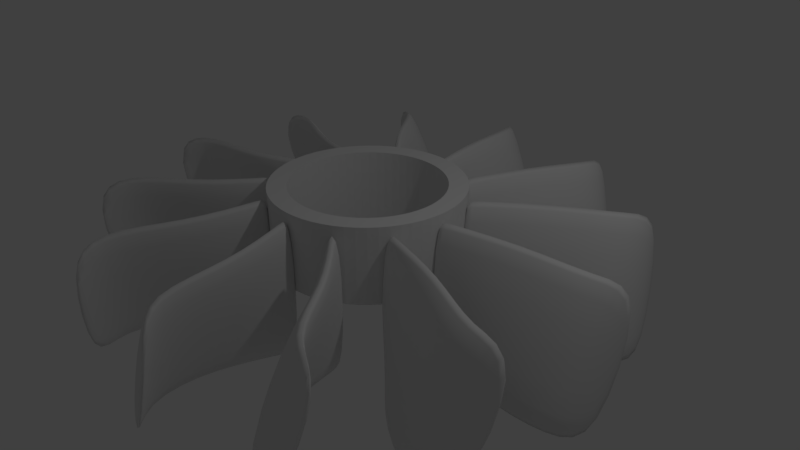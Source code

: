 # Source: turbine-01.blend  (saved by Blender 2.79.0; exported with 4.5.12 LTS)
import bpy
from mathutils import Matrix  # noqa: F401  (used for matrix-valued properties, if any)

bpy.ops.wm.read_factory_settings(use_empty=True)
scene = bpy.context.scene
scene.name = 'Scene'

# ---- collections
col_collection_1 = bpy.data.collections.new('Collection 1'); scene.collection.children.link(col_collection_1)

# ---- world
world_world = bpy.data.worlds.new('World'); scene.world = world_world
world_world.color = (0.05088, 0.05088, 0.05088)
world_world.use_sun_shadow = False
world_world.sun_shadow_jitter_overblur = 0.0
world_world.cycles.sampling_method = 'MANUAL'

# ---- cameras
cam_camera = bpy.data.cameras.new('Camera')
cam_camera.clip_end = 100.0
cam_camera.lens = 35.0
cam_camera.sensor_width = 32.0
cam_camera.sensor_height = 18.0
cam_camera.ortho_scale = 7.314
cam_camera.dof.focus_distance = 0.0

# ---- lights
light_lamp = bpy.data.lights.new('Lamp', 'POINT')
light_lamp.transmission_factor = 0.0
light_lamp.cutoff_distance = 30.0
light_lamp.energy = 100.0
light_lamp.shadow_buffer_clip_start = 1.001
light_lamp.shadow_soft_size = 0.1
light_lamp.shadow_maximum_resolution = 0.006
light_lamp.use_absolute_resolution = True

# ---- meshes
me_cube_001 = bpy.data.meshes.new('Cube.001')
me_cube_001.from_pydata([(-0.1185, 1.239, -1.0), (-0.1185, 1.239, 1.0), (-0.2677, 3.522, -1.156), (-0.9244, 3.523, 0.7332), (0.1185, 1.239, -1.0), (0.1185, 1.239, 1.0), (-0.045, 3.546, -1.079), (-0.7016, 3.547, 0.8106), (0.2306, 3.213, -0.9802), (0.2306, 2.239, -0.9802), (-0.1185, 1.267, -1.0), (-0.1185, 1.267, 1.0), (-0.4534, 2.239, 0.8992), (-0.4534, 3.213, 0.8992), (0.1185, 1.267, -1.0), (0.4534, 2.239, -0.8992), (0.4534, 3.213, -0.8992), (-0.2306, 3.213, 0.9802), (-0.2306, 2.239, 0.9802), (0.1185, 1.267, 1.0)], [], [(8, 13, 3, 2), (2, 3, 7, 6), (14, 19, 5, 4), (4, 5, 1, 0), (10, 14, 4, 0), (19, 11, 1, 5), (7, 3, 13, 17), (17, 13, 12, 18), (18, 12, 11, 19), (2, 6, 16, 8), (8, 16, 15, 9), (9, 15, 14, 10), (6, 7, 17, 16), (16, 17, 18, 15), (15, 18, 19, 14), (0, 1, 11, 10), (10, 11, 12, 9), (9, 12, 13, 8)])
me_cube_001.polygons.foreach_set('use_smooth', [True] * 18)
me_cube_001.use_remesh_preserve_volume = False
me_cube_001.use_remesh_preserve_attributes = False
me_cube_001.use_mirror_vertex_groups = False
me_cube_001.update()
me_circle_002 = bpy.data.meshes.new('Circle.002')
me_circle_002.from_pydata([(0.0, 1.25, 0.0), (-0.1307, 1.243, 0.0), (-0.2599, 1.223, 0.0), (-0.3863, 1.189, 0.0), (-0.5084, 1.142, 0.0), (-0.625, 1.083, 0.0), (-0.7347, 1.011, 0.0), (-0.8364, 0.9289, 0.0), (-0.9289, 0.8364, 0.0), (-1.011, 0.7347, 0.0), (-1.083, 0.625, 0.0), (-1.142, 0.5084, 0.0), (-1.189, 0.3863, 0.0), (-1.223, 0.2599, 0.0), (-1.243, 0.1307, 0.0), (-1.25, -4.371e-08, 0.0), (-1.243, -0.1307, 0.0), (-1.223, -0.2599, 0.0), (-1.189, -0.3863, 0.0), (-1.142, -0.5084, 0.0), (-1.083, -0.625, 0.0), (-1.011, -0.7347, 0.0), (-0.9289, -0.8364, 0.0), (-0.8364, -0.9289, 0.0), (-0.7347, -1.011, 0.0), (-0.625, -1.083, 0.0), (-0.5084, -1.142, 0.0), (-0.3863, -1.189, 0.0), (-0.2599, -1.223, 0.0), (-0.1307, -1.243, 0.0), (-1.105e-06, -1.25, 0.0), (0.1307, -1.243, 0.0), (0.2599, -1.223, 0.0), (0.3863, -1.189, 0.0), (0.5084, -1.142, 0.0), (0.625, -1.083, 0.0), (0.7347, -1.011, 0.0), (0.8364, -0.9289, 0.0), (0.9289, -0.8364, 0.0), (1.011, -0.7347, 0.0), (1.083, -0.625, 0.0), (1.142, -0.5084, 0.0), (1.189, -0.3863, 0.0), (1.223, -0.2599, 0.0), (1.243, -0.1307, 0.0), (1.25, -2.849e-06, 0.0), (1.243, 0.1306, 0.0), (1.223, 0.2599, 0.0), (1.189, 0.3863, 0.0), (1.142, 0.5084, 0.0), (1.083, 0.625, 0.0), (1.011, 0.7347, 0.0), (0.9289, 0.8364, 0.0), (0.8364, 0.9289, 0.0), (0.7347, 1.011, 0.0), (0.625, 1.083, 0.0), (0.5084, 1.142, 0.0), (0.3863, 1.189, 0.0), (0.2599, 1.223, 0.0), (0.1307, 1.243, 0.0), (0.0, 1.25, 0.0), (-0.1307, 1.243, 0.0), (-0.2599, 1.223, 0.0), (-0.3863, 1.189, 0.0), (-0.5085, 1.142, 0.0), (-0.6251, 1.083, 0.0), (-0.7348, 1.011, 0.0), (-0.8366, 0.9291, 0.0), (-0.9291, 0.8366, 0.0), (-1.011, 0.7348, 0.0), (-1.083, 0.6251, 0.0), (-1.142, 0.5085, 0.0), (-1.189, 0.3863, 0.0), (-1.223, 0.2599, 0.0), (-1.243, 0.1307, 0.0), (-1.25, -4.371e-08, 0.0), (-1.243, -0.1307, 0.0), (-1.223, -0.2599, 0.0), (-1.189, -0.3863, 0.0), (-1.142, -0.5085, 0.0), (-1.083, -0.6251, 0.0), (-1.011, -0.7348, 0.0), (-0.9291, -0.8366, 0.0), (-0.8366, -0.9291, 0.0), (-0.7348, -1.011, 0.0), (-0.6251, -1.083, 0.0), (-0.5085, -1.142, 0.0), (-0.3863, -1.189, 0.0), (-0.2599, -1.223, 0.0), (-0.1307, -1.243, 0.0), (-1.105e-06, -1.25, 0.0), (0.1307, -1.243, 0.0), (0.2599, -1.223, 0.0), (0.3863, -1.189, 0.0), (0.5085, -1.142, 0.0), (0.6251, -1.083, 0.0), (0.7348, -1.011, 0.0), (0.8365, -0.9291, 0.0), (0.9291, -0.8366, 0.0), (1.011, -0.7349, 0.0), (1.083, -0.6251, 0.0), (1.142, -0.5085, 0.0), (1.189, -0.3863, 0.0), (1.223, -0.2599, 0.0), (1.243, -0.1307, 0.0), (1.25, -2.849e-06, 0.0), (1.243, 0.1307, 0.0), (1.223, 0.2599, 0.0), (1.189, 0.3863, 0.0), (1.142, 0.5085, 0.0), (1.083, 0.6251, 0.0), (1.011, 0.7348, 0.0), (0.9291, 0.8365, 0.0), (0.8366, 0.9291, 0.0), (0.7349, 1.011, 0.0), (0.6251, 1.083, 0.0), (0.5085, 1.142, 0.0), (0.3863, 1.189, 0.0), (0.2599, 1.223, 0.0), (0.1307, 1.243, 0.0), (0.0, 1.25, 1.0), (-0.1307, 1.243, 1.0), (-0.26, 1.223, 1.0), (-0.3864, 1.189, 1.0), (-0.5086, 1.142, 1.0), (-0.6252, 1.083, 1.0), (-0.7349, 1.012, 1.0), (-0.8366, 0.9292, 1.0), (-0.9292, 0.8366, 1.0), (-1.012, 0.7349, 1.0), (-1.083, 0.6252, 1.0), (-1.142, 0.5086, 1.0), (-1.189, 0.3864, 1.0), (-1.223, 0.26, 1.0), (-1.243, 0.1307, 1.0), (-1.25, -4.371e-08, 1.0), (-1.243, -0.1307, 1.0), (-1.223, -0.26, 1.0), (-1.189, -0.3864, 1.0), (-1.142, -0.5086, 1.0), (-1.083, -0.6252, 1.0), (-1.012, -0.7349, 1.0), (-0.9292, -0.8366, 1.0), (-0.8366, -0.9292, 1.0), (-0.7349, -1.012, 1.0), (-0.6252, -1.083, 1.0), (-0.5086, -1.142, 1.0), (-0.3864, -1.189, 1.0), (-0.26, -1.223, 1.0), (-0.1307, -1.243, 1.0), (-1.105e-06, -1.25, 1.0), (0.1307, -1.243, 1.0), (0.26, -1.223, 1.0), (0.3864, -1.189, 1.0), (0.5086, -1.142, 1.0), (0.6252, -1.083, 1.0), (0.7349, -1.012, 1.0), (0.8366, -0.9292, 1.0), (0.9292, -0.8366, 1.0), (1.012, -0.7349, 1.0), (1.083, -0.6252, 1.0), (1.142, -0.5086, 1.0), (1.189, -0.3864, 1.0), (1.223, -0.26, 1.0), (1.243, -0.1307, 1.0), (1.25, -2.849e-06, 1.0), (1.243, 0.1307, 1.0), (1.223, 0.26, 1.0), (1.189, 0.3864, 1.0), (1.142, 0.5086, 1.0), (1.083, 0.6252, 1.0), (1.012, 0.7349, 1.0), (0.9292, 0.8366, 1.0), (0.8366, 0.9292, 1.0), (0.7349, 1.012, 1.0), (0.6252, 1.083, 1.0), (0.5086, 1.142, 1.0), (0.3864, 1.189, 1.0), (0.26, 1.223, 1.0), (0.1307, 1.243, 1.0), (0.0, 1.0, 0.0), (-0.1045, 0.9945, 0.0), (-0.2079, 0.9781, 0.0), (-0.309, 0.9511, 0.0), (-0.4067, 0.9135, 0.0), (-0.5, 0.866, 0.0), (-0.5878, 0.809, 0.0), (-0.6691, 0.7431, 0.0), (-0.7431, 0.6691, 0.0), (-0.809, 0.5878, 0.0), (-0.866, 0.5, 0.0), (-0.9135, 0.4067, 0.0), (-0.9511, 0.309, 0.0), (-0.9781, 0.2079, 0.0), (-0.9945, 0.1045, 0.0), (-1.0, -4.371e-08, 0.0), (-0.9945, -0.1045, 0.0), (-0.9781, -0.2079, 0.0), (-0.9511, -0.309, 0.0), (-0.9135, -0.4067, 0.0), (-0.866, -0.5, 0.0), (-0.809, -0.5878, 0.0), (-0.7431, -0.6691, 0.0), (-0.6691, -0.7431, 0.0), (-0.5878, -0.809, 0.0), (-0.5, -0.866, 0.0), (-0.4067, -0.9135, 0.0), (-0.309, -0.9511, 0.0), (-0.2079, -0.9781, 0.0), (-0.1045, -0.9945, 0.0), (-1.105e-06, -1.0, 0.0), (0.1045, -0.9945, 0.0), (0.2079, -0.9781, 0.0), (0.309, -0.9511, 0.0), (0.4067, -0.9135, 0.0), (0.5, -0.866, 0.0), (0.5878, -0.809, 0.0), (0.6691, -0.7431, 0.0), (0.7431, -0.6691, 0.0), (0.809, -0.5878, 0.0), (0.866, -0.5, 0.0), (0.9135, -0.4067, 0.0), (0.9511, -0.309, 0.0), (0.9781, -0.2079, 0.0), (0.9945, -0.1045, 0.0), (1.0, -2.849e-06, 0.0), (0.9945, 0.1045, 0.0), (0.9781, 0.2079, 0.0), (0.9511, 0.309, 0.0), (0.9135, 0.4067, 0.0), (0.866, 0.5, 0.0), (0.809, 0.5878, 0.0), (0.7431, 0.6691, 0.0), (0.6691, 0.7431, 0.0), (0.5878, 0.809, 0.0), (0.5, 0.866, 0.0), (0.4067, 0.9135, 0.0), (0.309, 0.9511, 0.0), (0.2079, 0.9781, 0.0), (0.1045, 0.9945, 0.0), (0.0, 1.0, 0.0), (-0.1045, 0.9945, 0.0), (-0.2079, 0.9781, 0.0), (-0.309, 0.9511, 0.0), (-0.4067, 0.9135, 0.0), (-0.5, 0.866, 0.0), (-0.5878, 0.809, 0.0), (-0.6691, 0.7431, 0.0), (-0.7431, 0.6691, 0.0), (-0.809, 0.5878, 0.0), (-0.866, 0.5, 0.0), (-0.9135, 0.4067, 0.0), (-0.9511, 0.309, 0.0), (-0.9781, 0.2079, 0.0), (-0.9945, 0.1045, 0.0), (-1.0, -4.371e-08, 0.0), (-0.9945, -0.1045, 0.0), (-0.9781, -0.2079, 0.0), (-0.9511, -0.309, 0.0), (-0.9135, -0.4067, 0.0), (-0.866, -0.5, 0.0), (-0.809, -0.5878, 0.0), (-0.7431, -0.6691, 0.0), (-0.6691, -0.7431, 0.0), (-0.5878, -0.809, 0.0), (-0.5, -0.866, 0.0), (-0.4067, -0.9135, 0.0), (-0.309, -0.9511, 0.0), (-0.2079, -0.9781, 0.0), (-0.1045, -0.9945, 0.0), (-1.105e-06, -1.0, 0.0), (0.1045, -0.9945, 0.0), (0.2079, -0.9781, 0.0), (0.309, -0.9511, 0.0), (0.4067, -0.9135, 0.0), (0.5, -0.866, 0.0), (0.5878, -0.809, 0.0), (0.6691, -0.7431, 0.0), (0.7431, -0.6691, 0.0), (0.809, -0.5878, 0.0), (0.866, -0.5, 0.0), (0.9135, -0.4067, 0.0), (0.9511, -0.309, 0.0), (0.9781, -0.2079, 0.0), (0.9945, -0.1045, 0.0), (1.0, -2.849e-06, 0.0), (0.9945, 0.1045, 0.0), (0.9781, 0.2079, 0.0), (0.9511, 0.309, 0.0), (0.9135, 0.4067, 0.0), (0.866, 0.5, 0.0), (0.809, 0.5878, 0.0), (0.7431, 0.6691, 0.0), (0.6691, 0.7431, 0.0), (0.5878, 0.809, 0.0), (0.5, 0.866, 0.0), (0.4067, 0.9135, 0.0), (0.309, 0.9511, 0.0), (0.2079, 0.9781, 0.0), (0.1045, 0.9945, 0.0), (0.0, 1.0, 1.0), (-0.1045, 0.9945, 1.0), (-0.2079, 0.9781, 1.0), (-0.309, 0.9511, 1.0), (-0.4067, 0.9135, 1.0), (-0.5, 0.866, 1.0), (-0.5878, 0.809, 1.0), (-0.6691, 0.7431, 1.0), (-0.7431, 0.6691, 1.0), (-0.809, 0.5878, 1.0), (-0.866, 0.5, 1.0), (-0.9135, 0.4067, 1.0), (-0.9511, 0.309, 1.0), (-0.9781, 0.2079, 1.0), (-0.9945, 0.1045, 1.0), (-1.0, -4.371e-08, 1.0), (-0.9945, -0.1045, 1.0), (-0.9781, -0.2079, 1.0), (-0.9511, -0.309, 1.0), (-0.9135, -0.4067, 1.0), (-0.866, -0.5, 1.0), (-0.809, -0.5878, 1.0), (-0.7431, -0.6691, 1.0), (-0.6691, -0.7431, 1.0), (-0.5878, -0.809, 1.0), (-0.5, -0.866, 1.0), (-0.4067, -0.9135, 1.0), (-0.309, -0.9511, 1.0), (-0.2079, -0.9781, 1.0), (-0.1045, -0.9945, 1.0), (-1.105e-06, -1.0, 1.0), (0.1045, -0.9945, 1.0), (0.2079, -0.9781, 1.0), (0.309, -0.9511, 1.0), (0.4067, -0.9135, 1.0), (0.5, -0.866, 1.0), (0.5878, -0.809, 1.0), (0.6691, -0.7431, 1.0), (0.7431, -0.6691, 1.0), (0.809, -0.5878, 1.0), (0.866, -0.5, 1.0), (0.9135, -0.4067, 1.0), (0.9511, -0.309, 1.0), (0.9781, -0.2079, 1.0), (0.9945, -0.1045, 1.0), (1.0, -2.849e-06, 1.0), (0.9945, 0.1045, 1.0), (0.9781, 0.2079, 1.0), (0.9511, 0.309, 1.0), (0.9135, 0.4067, 1.0), (0.866, 0.5, 1.0), (0.809, 0.5878, 1.0), (0.7431, 0.6691, 1.0), (0.6691, 0.7431, 1.0), (0.5878, 0.809, 1.0), (0.5, 0.866, 1.0), (0.4067, 0.9135, 1.0), (0.309, 0.9511, 1.0), (0.2079, 0.9781, 1.0), (0.1045, 0.9945, 1.0)], [], [(38, 39, 99, 98), (12, 13, 73, 72), (39, 40, 100, 99), (13, 14, 74, 73), (40, 41, 101, 100), (14, 15, 75, 74), (41, 42, 102, 101), (15, 16, 76, 75), (42, 43, 103, 102), (16, 17, 77, 76), (43, 44, 104, 103), (17, 18, 78, 77), (44, 45, 105, 104), (18, 19, 79, 78), (45, 46, 106, 105), (19, 20, 80, 79), (46, 47, 107, 106), (20, 21, 81, 80), (47, 48, 108, 107), (21, 22, 82, 81), (48, 49, 109, 108), (22, 23, 83, 82), (49, 50, 110, 109), (23, 24, 84, 83), (50, 51, 111, 110), (24, 25, 85, 84), (51, 52, 112, 111), (25, 26, 86, 85), (52, 53, 113, 112), (26, 27, 87, 86), (0, 1, 61, 60), (53, 54, 114, 113), (27, 28, 88, 87), (1, 2, 62, 61), (54, 55, 115, 114), (28, 29, 89, 88), (2, 3, 63, 62), (55, 56, 116, 115), (29, 30, 90, 89), (3, 4, 64, 63), (56, 57, 117, 116), (30, 31, 91, 90), (4, 5, 65, 64), (57, 58, 118, 117), (31, 32, 92, 91), (5, 6, 66, 65), (58, 59, 119, 118), (32, 33, 93, 92), (6, 7, 67, 66), (59, 0, 60, 119), (33, 34, 94, 93), (7, 8, 68, 67), (34, 35, 95, 94), (8, 9, 69, 68), (35, 36, 96, 95), (9, 10, 70, 69), (36, 37, 97, 96), (10, 11, 71, 70), (37, 38, 98, 97), (11, 12, 72, 71), (116, 117, 177, 176), (90, 91, 151, 150), (64, 65, 125, 124), (117, 118, 178, 177), (91, 92, 152, 151), (65, 66, 126, 125), (118, 119, 179, 178), (92, 93, 153, 152), (66, 67, 127, 126), (119, 60, 120, 179), (93, 94, 154, 153), (67, 68, 128, 127), (94, 95, 155, 154), (68, 69, 129, 128), (95, 96, 156, 155), (69, 70, 130, 129), (96, 97, 157, 156), (70, 71, 131, 130), (97, 98, 158, 157), (71, 72, 132, 131), (98, 99, 159, 158), (72, 73, 133, 132), (99, 100, 160, 159), (73, 74, 134, 133), (100, 101, 161, 160), (74, 75, 135, 134), (101, 102, 162, 161), (75, 76, 136, 135), (102, 103, 163, 162), (76, 77, 137, 136), (103, 104, 164, 163), (77, 78, 138, 137), (104, 105, 165, 164), (78, 79, 139, 138), (105, 106, 166, 165), (79, 80, 140, 139), (106, 107, 167, 166), (80, 81, 141, 140), (107, 108, 168, 167), (81, 82, 142, 141), (108, 109, 169, 168), (82, 83, 143, 142), (109, 110, 170, 169), (83, 84, 144, 143), (110, 111, 171, 170), (84, 85, 145, 144), (111, 112, 172, 171), (85, 86, 146, 145), (112, 113, 173, 172), (86, 87, 147, 146), (60, 61, 121, 120), (113, 114, 174, 173), (87, 88, 148, 147), (61, 62, 122, 121), (114, 115, 175, 174), (88, 89, 149, 148), (62, 63, 123, 122), (115, 116, 176, 175), (89, 90, 150, 149), (63, 64, 124, 123), (218, 278, 279, 219), (192, 252, 253, 193), (219, 279, 280, 220), (193, 253, 254, 194), (220, 280, 281, 221), (194, 254, 255, 195), (221, 281, 282, 222), (195, 255, 256, 196), (222, 282, 283, 223), (196, 256, 257, 197), (223, 283, 284, 224), (197, 257, 258, 198), (224, 284, 285, 225), (198, 258, 259, 199), (225, 285, 286, 226), (199, 259, 260, 200), (226, 286, 287, 227), (200, 260, 261, 201), (227, 287, 288, 228), (201, 261, 262, 202), (228, 288, 289, 229), (202, 262, 263, 203), (229, 289, 290, 230), (203, 263, 264, 204), (230, 290, 291, 231), (204, 264, 265, 205), (231, 291, 292, 232), (205, 265, 266, 206), (232, 292, 293, 233), (206, 266, 267, 207), (180, 240, 241, 181), (233, 293, 294, 234), (207, 267, 268, 208), (181, 241, 242, 182), (234, 294, 295, 235), (208, 268, 269, 209), (182, 242, 243, 183), (235, 295, 296, 236), (209, 269, 270, 210), (183, 243, 244, 184), (236, 296, 297, 237), (210, 270, 271, 211), (184, 244, 245, 185), (237, 297, 298, 238), (211, 271, 272, 212), (185, 245, 246, 186), (238, 298, 299, 239), (212, 272, 273, 213), (186, 246, 247, 187), (239, 299, 240, 180), (213, 273, 274, 214), (187, 247, 248, 188), (214, 274, 275, 215), (188, 248, 249, 189), (215, 275, 276, 216), (189, 249, 250, 190), (216, 276, 277, 217), (190, 250, 251, 191), (217, 277, 278, 218), (191, 251, 252, 192), (296, 356, 357, 297), (270, 330, 331, 271), (244, 304, 305, 245), (297, 357, 358, 298), (271, 331, 332, 272), (245, 305, 306, 246), (298, 358, 359, 299), (272, 332, 333, 273), (246, 306, 307, 247), (299, 359, 300, 240), (273, 333, 334, 274), (247, 307, 308, 248), (274, 334, 335, 275), (248, 308, 309, 249), (275, 335, 336, 276), (249, 309, 310, 250), (276, 336, 337, 277), (250, 310, 311, 251), (277, 337, 338, 278), (251, 311, 312, 252), (278, 338, 339, 279), (252, 312, 313, 253), (279, 339, 340, 280), (253, 313, 314, 254), (280, 340, 341, 281), (254, 314, 315, 255), (281, 341, 342, 282), (255, 315, 316, 256), (282, 342, 343, 283), (256, 316, 317, 257), (283, 343, 344, 284), (257, 317, 318, 258), (284, 344, 345, 285), (258, 318, 319, 259), (285, 345, 346, 286), (259, 319, 320, 260), (286, 346, 347, 287), (260, 320, 321, 261), (287, 347, 348, 288), (261, 321, 322, 262), (288, 348, 349, 289), (262, 322, 323, 263), (289, 349, 350, 290), (263, 323, 324, 264), (290, 350, 351, 291), (264, 324, 325, 265), (291, 351, 352, 292), (265, 325, 326, 266), (292, 352, 353, 293), (266, 326, 327, 267), (240, 300, 301, 241), (293, 353, 354, 294), (267, 327, 328, 268), (241, 301, 302, 242), (294, 354, 355, 295), (268, 328, 329, 269), (242, 302, 303, 243), (295, 355, 356, 296), (269, 329, 330, 270), (243, 303, 304, 244), (1, 0, 180, 181), (2, 1, 181, 182), (3, 2, 182, 183), (4, 3, 183, 184), (5, 4, 184, 185), (6, 5, 185, 186), (7, 6, 186, 187), (8, 7, 187, 188), (9, 8, 188, 189), (10, 9, 189, 190), (11, 10, 190, 191), (12, 11, 191, 192), (13, 12, 192, 193), (14, 13, 193, 194), (15, 14, 194, 195), (16, 15, 195, 196), (17, 16, 196, 197), (18, 17, 197, 198), (19, 18, 198, 199), (20, 19, 199, 200), (21, 20, 200, 201), (22, 21, 201, 202), (23, 22, 202, 203), (24, 23, 203, 204), (25, 24, 204, 205), (26, 25, 205, 206), (27, 26, 206, 207), (28, 27, 207, 208), (29, 28, 208, 209), (30, 29, 209, 210), (31, 30, 210, 211), (32, 31, 211, 212), (33, 32, 212, 213), (34, 33, 213, 214), (35, 34, 214, 215), (36, 35, 215, 216), (37, 36, 216, 217), (38, 37, 217, 218), (39, 38, 218, 219), (40, 39, 219, 220), (41, 40, 220, 221), (42, 41, 221, 222), (43, 42, 222, 223), (44, 43, 223, 224), (45, 44, 224, 225), (46, 45, 225, 226), (47, 46, 226, 227), (48, 47, 227, 228), (49, 48, 228, 229), (50, 49, 229, 230), (51, 50, 230, 231), (52, 51, 231, 232), (53, 52, 232, 233), (54, 53, 233, 234), (55, 54, 234, 235), (56, 55, 235, 236), (57, 56, 236, 237), (58, 57, 237, 238), (59, 58, 238, 239), (0, 59, 239, 180), (120, 121, 301, 300), (121, 122, 302, 301), (122, 123, 303, 302), (123, 124, 304, 303), (124, 125, 305, 304), (125, 126, 306, 305), (126, 127, 307, 306), (127, 128, 308, 307), (128, 129, 309, 308), (129, 130, 310, 309), (130, 131, 311, 310), (131, 132, 312, 311), (132, 133, 313, 312), (133, 134, 314, 313), (134, 135, 315, 314), (135, 136, 316, 315), (136, 137, 317, 316), (137, 138, 318, 317), (138, 139, 319, 318), (139, 140, 320, 319), (140, 141, 321, 320), (141, 142, 322, 321), (142, 143, 323, 322), (143, 144, 324, 323), (144, 145, 325, 324), (145, 146, 326, 325), (146, 147, 327, 326), (147, 148, 328, 327), (148, 149, 329, 328), (149, 150, 330, 329), (150, 151, 331, 330), (151, 152, 332, 331), (152, 153, 333, 332), (153, 154, 334, 333), (154, 155, 335, 334), (155, 156, 336, 335), (156, 157, 337, 336), (157, 158, 338, 337), (158, 159, 339, 338), (159, 160, 340, 339), (160, 161, 341, 340), (161, 162, 342, 341), (162, 163, 343, 342), (163, 164, 344, 343), (164, 165, 345, 344), (165, 166, 346, 345), (166, 167, 347, 346), (167, 168, 348, 347), (168, 169, 349, 348), (169, 170, 350, 349), (170, 171, 351, 350), (171, 172, 352, 351), (172, 173, 353, 352), (173, 174, 354, 353), (174, 175, 355, 354), (175, 176, 356, 355), (176, 177, 357, 356), (177, 178, 358, 357), (178, 179, 359, 358), (179, 120, 300, 359)])
me_circle_002.use_remesh_preserve_volume = False
me_circle_002.use_remesh_preserve_attributes = False
me_circle_002.use_mirror_vertex_groups = False
me_circle_002.update()

# ---- curves / text
cu_beziercircle = bpy.data.curves.new('BezierCircle', 'CURVE')
cu_beziercircle.dimensions = '3D'
_sp = cu_beziercircle.splines.new('BEZIER'); _sp.bezier_points.add(3)
_sp.bezier_points.foreach_set('co', [-1.0, 0.0, 0.0, 0.0, 1.0, 0.0, 1.0, 0.0, 0.0, 0.0, -1.0, 0.0])
_sp.bezier_points.foreach_set('handle_left', [-1.0, -0.5521, 0.0, -0.5521, 1.0, 0.0, 1.0, 0.5521, 0.0, 0.5521, -1.0, 0.0])
_sp.bezier_points.foreach_set('handle_right', [-1.0, 0.5521, 0.0, 0.5521, 1.0, 0.0, 1.0, -0.5521, 0.0, -0.5521, -1.0, 0.0])
for _p, _l, _r in zip(_sp.bezier_points, ['AUTO', 'AUTO', 'AUTO', 'AUTO'], ['AUTO', 'AUTO', 'AUTO', 'AUTO']): _p.handle_left_type = _l; _p.handle_right_type = _r
_sp.order_u = 0
_sp.order_v = 0
_sp.use_cyclic_u = True
cu_beziercircle.use_path = True
cu_beziercircle.use_path_clamp = True
cu_beziercircle.bevel_resolution = 0
cu_beziercircle.fill_mode = 'HALF'

# ---- objects
ob_empty = bpy.data.objects.new('Empty', None)
ob_beziercircle = bpy.data.objects.new('BezierCircle', cu_beziercircle)
ob_cube = bpy.data.objects.new('Cube', me_cube_001)
ob_circle = bpy.data.objects.new('Circle', me_circle_002)
ob_lamp = bpy.data.objects.new('Lamp', light_lamp)
ob_camera = bpy.data.objects.new('Camera', cam_camera)

# ---- transforms, parenting, visibility, modifiers, constraints
ob_empty.location = (0.0, 0.0, 0.0)
ob_empty.empty_image_offset = (0.0, 0.0)
ob_empty.lineart.crease_threshold = 0.0
ob_beziercircle.location = (0.0, 0.0, 0.0)
ob_beziercircle.scale = (1.25, 1.25, 1.25)
ob_beziercircle.lineart.crease_threshold = 0.0
ob_cube.location = (0.0, 0.0, 0.0)
ob_cube.rotation_euler = (0.0, -0.0, -0.5236)
ob_cube.lineart.crease_threshold = 0.0
_m = ob_cube.modifiers.new('Array', 'ARRAY')
_m.count = 12
_m.use_constant_offset = True
_m.constant_offset_displace = (0.0, 0.0, 0.0)
_m.use_relative_offset = False
_m.use_object_offset = True
_m.offset_object = ob_empty
_m = ob_cube.modifiers.new('Subsurf', 'SUBSURF')
_m.uv_smooth = 'PRESERVE_CORNERS'
_m.quality = 2
_m.levels = 3
_m.show_only_control_edges = False
ob_circle.location = (0.0, 0.0, 0.0)
ob_circle.lineart.crease_threshold = 0.0
ob_lamp.location = (4.076, 1.005, 5.904)
ob_lamp.rotation_euler = (0.6503, 0.05522, 1.866)
ob_lamp.lock_rotations_4d = False
ob_lamp.empty_display_type = 'ARROWS'
ob_lamp.color = (0.0, 0.0, 0.0, 0.0)
ob_lamp.lineart.crease_threshold = 0.0
ob_camera.location = (7.481, -6.508, 5.344)
ob_camera.rotation_euler = (1.109, 0.0, 0.8149)
ob_camera.lock_rotations_4d = False
ob_camera.empty_display_type = 'ARROWS'
ob_camera.color = (0.0, 0.0, 0.0, 0.0)
ob_camera.display_type = 'WIRE'
ob_camera.lineart.crease_threshold = 0.0

# ---- collection membership
col_collection_1.objects.link(ob_empty)
col_collection_1.objects.link(ob_beziercircle)
col_collection_1.objects.link(ob_cube)
col_collection_1.objects.link(ob_circle)
col_collection_1.objects.link(ob_lamp)
col_collection_1.objects.link(ob_camera)

# ---- scene / render settings (as saved in the file)
scene.camera = ob_camera
scene.frame_start = 1; scene.frame_end = 250; scene.frame_set(1)
scene.render.engine = 'CYCLES'
scene.render.resolution_percentage = 50
scene.render.dither_intensity = 0.0
scene.cycles.use_denoising = False
scene.cycles.samples = 128
scene.cycles.sampling_pattern = 'TABULATED_SOBOL'
scene.cycles.use_adaptive_sampling = False
scene.cycles.use_light_tree = False
scene.cycles.blur_glossy = 0.0
scene.cycles.sample_clamp_indirect = 0.0
scene.view_settings.view_transform = 'Standard'
bpy.context.view_layer.update()
